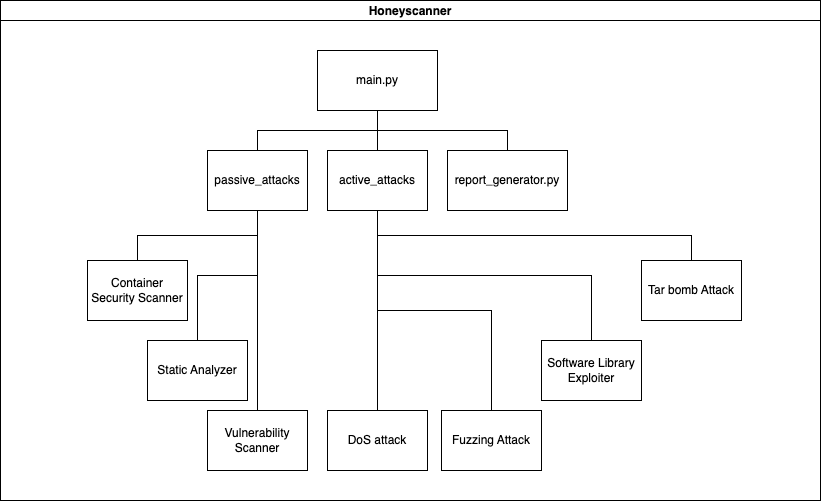

The diagram above was exported from draw.io. Its source (the exported page's mxGraphModel, read from the mxfile embedded in the PNG):
<mxGraphModel dx="1379" dy="923" grid="1" gridSize="10" guides="1" tooltips="1" connect="1" arrows="1" fold="1" page="1" pageScale="1" pageWidth="827" pageHeight="1169" math="0" shadow="0">
  <root>
    <mxCell id="0" />
    <mxCell id="1" parent="0" />
    <mxCell id="L1Ocywbev2LEE5FdgTLX-5" value="Honeyscanner" style="swimlane;startSize=20;horizontal=1;containerType=tree;newEdgeStyle={&quot;edgeStyle&quot;:&quot;elbowEdgeStyle&quot;,&quot;startArrow&quot;:&quot;none&quot;,&quot;endArrow&quot;:&quot;none&quot;};movable=1;resizable=1;rotatable=1;deletable=1;editable=1;locked=0;connectable=1;" vertex="1" parent="1">
      <mxGeometry width="820" height="500" as="geometry" />
    </mxCell>
    <UserObject label="main.py" treeRoot="1" id="L1Ocywbev2LEE5FdgTLX-13">
      <mxCell style="whiteSpace=wrap;html=1;align=center;treeFolding=1;treeMoving=1;newEdgeStyle={&quot;edgeStyle&quot;:&quot;elbowEdgeStyle&quot;,&quot;startArrow&quot;:&quot;none&quot;,&quot;endArrow&quot;:&quot;none&quot;};" vertex="1" parent="L1Ocywbev2LEE5FdgTLX-5">
        <mxGeometry x="317" y="50" width="120" height="60" as="geometry" />
      </mxCell>
    </UserObject>
    <mxCell id="L1Ocywbev2LEE5FdgTLX-14" value="passive_attacks" style="whiteSpace=wrap;html=1;align=center;verticalAlign=middle;treeFolding=1;treeMoving=1;newEdgeStyle={&quot;edgeStyle&quot;:&quot;elbowEdgeStyle&quot;,&quot;startArrow&quot;:&quot;none&quot;,&quot;endArrow&quot;:&quot;none&quot;};" vertex="1" parent="L1Ocywbev2LEE5FdgTLX-5">
      <mxGeometry x="207" y="150" width="100" height="60" as="geometry" />
    </mxCell>
    <mxCell id="L1Ocywbev2LEE5FdgTLX-11" value="" style="edgeStyle=elbowEdgeStyle;elbow=vertical;sourcePerimeterSpacing=0;targetPerimeterSpacing=0;startArrow=none;endArrow=none;rounded=0;curved=0;" edge="1" parent="L1Ocywbev2LEE5FdgTLX-5" source="L1Ocywbev2LEE5FdgTLX-13" target="L1Ocywbev2LEE5FdgTLX-14">
      <mxGeometry relative="1" as="geometry" />
    </mxCell>
    <mxCell id="L1Ocywbev2LEE5FdgTLX-15" value="active_attacks" style="whiteSpace=wrap;html=1;align=center;verticalAlign=middle;treeFolding=1;treeMoving=1;newEdgeStyle={&quot;edgeStyle&quot;:&quot;elbowEdgeStyle&quot;,&quot;startArrow&quot;:&quot;none&quot;,&quot;endArrow&quot;:&quot;none&quot;};" vertex="1" parent="L1Ocywbev2LEE5FdgTLX-5">
      <mxGeometry x="327" y="150" width="100" height="60" as="geometry" />
    </mxCell>
    <mxCell id="L1Ocywbev2LEE5FdgTLX-12" value="" style="edgeStyle=elbowEdgeStyle;elbow=vertical;sourcePerimeterSpacing=0;targetPerimeterSpacing=0;startArrow=none;endArrow=none;rounded=0;curved=0;" edge="1" parent="L1Ocywbev2LEE5FdgTLX-5" source="L1Ocywbev2LEE5FdgTLX-13" target="L1Ocywbev2LEE5FdgTLX-15">
      <mxGeometry relative="1" as="geometry" />
    </mxCell>
    <mxCell id="L1Ocywbev2LEE5FdgTLX-16" value="" style="edgeStyle=elbowEdgeStyle;elbow=vertical;sourcePerimeterSpacing=0;targetPerimeterSpacing=0;startArrow=none;endArrow=none;rounded=0;curved=0;" edge="1" target="L1Ocywbev2LEE5FdgTLX-17" source="L1Ocywbev2LEE5FdgTLX-14" parent="L1Ocywbev2LEE5FdgTLX-5">
      <mxGeometry relative="1" as="geometry">
        <mxPoint x="437" y="110" as="sourcePoint" />
      </mxGeometry>
    </mxCell>
    <mxCell id="L1Ocywbev2LEE5FdgTLX-17" value="Container Security Scanner" style="whiteSpace=wrap;html=1;align=center;verticalAlign=middle;treeFolding=1;treeMoving=1;newEdgeStyle={&quot;edgeStyle&quot;:&quot;elbowEdgeStyle&quot;,&quot;startArrow&quot;:&quot;none&quot;,&quot;endArrow&quot;:&quot;none&quot;};" vertex="1" parent="L1Ocywbev2LEE5FdgTLX-5">
      <mxGeometry x="87" y="260" width="100" height="60" as="geometry" />
    </mxCell>
    <mxCell id="L1Ocywbev2LEE5FdgTLX-18" value="" style="edgeStyle=elbowEdgeStyle;elbow=vertical;sourcePerimeterSpacing=0;targetPerimeterSpacing=0;startArrow=none;endArrow=none;rounded=0;curved=0;" edge="1" target="L1Ocywbev2LEE5FdgTLX-19" source="L1Ocywbev2LEE5FdgTLX-14" parent="L1Ocywbev2LEE5FdgTLX-5">
      <mxGeometry relative="1" as="geometry">
        <mxPoint x="437" y="110" as="sourcePoint" />
      </mxGeometry>
    </mxCell>
    <mxCell id="L1Ocywbev2LEE5FdgTLX-19" value="Static Analyzer" style="whiteSpace=wrap;html=1;align=center;verticalAlign=middle;treeFolding=1;treeMoving=1;newEdgeStyle={&quot;edgeStyle&quot;:&quot;elbowEdgeStyle&quot;,&quot;startArrow&quot;:&quot;none&quot;,&quot;endArrow&quot;:&quot;none&quot;};" vertex="1" parent="L1Ocywbev2LEE5FdgTLX-5">
      <mxGeometry x="147" y="340" width="100" height="60" as="geometry" />
    </mxCell>
    <mxCell id="L1Ocywbev2LEE5FdgTLX-20" value="" style="edgeStyle=elbowEdgeStyle;elbow=vertical;sourcePerimeterSpacing=0;targetPerimeterSpacing=0;startArrow=none;endArrow=none;rounded=0;curved=0;" edge="1" target="L1Ocywbev2LEE5FdgTLX-21" source="L1Ocywbev2LEE5FdgTLX-14" parent="L1Ocywbev2LEE5FdgTLX-5">
      <mxGeometry relative="1" as="geometry">
        <mxPoint x="437" y="110" as="sourcePoint" />
      </mxGeometry>
    </mxCell>
    <mxCell id="L1Ocywbev2LEE5FdgTLX-21" value="Vulnerability Scanner" style="whiteSpace=wrap;html=1;align=center;verticalAlign=middle;treeFolding=1;treeMoving=1;newEdgeStyle={&quot;edgeStyle&quot;:&quot;elbowEdgeStyle&quot;,&quot;startArrow&quot;:&quot;none&quot;,&quot;endArrow&quot;:&quot;none&quot;};" vertex="1" parent="L1Ocywbev2LEE5FdgTLX-5">
      <mxGeometry x="207" y="410" width="100" height="60" as="geometry" />
    </mxCell>
    <mxCell id="L1Ocywbev2LEE5FdgTLX-24" value="" style="edgeStyle=elbowEdgeStyle;elbow=vertical;sourcePerimeterSpacing=0;targetPerimeterSpacing=0;startArrow=none;endArrow=none;rounded=0;curved=0;" edge="1" target="L1Ocywbev2LEE5FdgTLX-25" source="L1Ocywbev2LEE5FdgTLX-15" parent="L1Ocywbev2LEE5FdgTLX-5">
      <mxGeometry relative="1" as="geometry">
        <mxPoint x="437" y="110" as="sourcePoint" />
      </mxGeometry>
    </mxCell>
    <mxCell id="L1Ocywbev2LEE5FdgTLX-25" value="DoS attack" style="whiteSpace=wrap;html=1;align=center;verticalAlign=middle;treeFolding=1;treeMoving=1;newEdgeStyle={&quot;edgeStyle&quot;:&quot;elbowEdgeStyle&quot;,&quot;startArrow&quot;:&quot;none&quot;,&quot;endArrow&quot;:&quot;none&quot;};" vertex="1" parent="L1Ocywbev2LEE5FdgTLX-5">
      <mxGeometry x="327" y="410" width="100" height="60" as="geometry" />
    </mxCell>
    <mxCell id="L1Ocywbev2LEE5FdgTLX-26" value="" style="edgeStyle=elbowEdgeStyle;elbow=vertical;sourcePerimeterSpacing=0;targetPerimeterSpacing=0;startArrow=none;endArrow=none;rounded=0;curved=0;" edge="1" target="L1Ocywbev2LEE5FdgTLX-27" source="L1Ocywbev2LEE5FdgTLX-15" parent="L1Ocywbev2LEE5FdgTLX-5">
      <mxGeometry relative="1" as="geometry">
        <mxPoint x="437" y="110" as="sourcePoint" />
      </mxGeometry>
    </mxCell>
    <mxCell id="L1Ocywbev2LEE5FdgTLX-27" value="Fuzzing Attack" style="whiteSpace=wrap;html=1;align=center;verticalAlign=middle;treeFolding=1;treeMoving=1;newEdgeStyle={&quot;edgeStyle&quot;:&quot;elbowEdgeStyle&quot;,&quot;startArrow&quot;:&quot;none&quot;,&quot;endArrow&quot;:&quot;none&quot;};" vertex="1" parent="L1Ocywbev2LEE5FdgTLX-5">
      <mxGeometry x="441" y="410" width="100" height="60" as="geometry" />
    </mxCell>
    <mxCell id="L1Ocywbev2LEE5FdgTLX-28" value="" style="edgeStyle=elbowEdgeStyle;elbow=vertical;sourcePerimeterSpacing=0;targetPerimeterSpacing=0;startArrow=none;endArrow=none;rounded=0;curved=0;" edge="1" target="L1Ocywbev2LEE5FdgTLX-29" source="L1Ocywbev2LEE5FdgTLX-15" parent="L1Ocywbev2LEE5FdgTLX-5">
      <mxGeometry relative="1" as="geometry">
        <mxPoint x="437" y="110" as="sourcePoint" />
      </mxGeometry>
    </mxCell>
    <mxCell id="L1Ocywbev2LEE5FdgTLX-29" value="Software Library Exploiter" style="whiteSpace=wrap;html=1;align=center;verticalAlign=middle;treeFolding=1;treeMoving=1;newEdgeStyle={&quot;edgeStyle&quot;:&quot;elbowEdgeStyle&quot;,&quot;startArrow&quot;:&quot;none&quot;,&quot;endArrow&quot;:&quot;none&quot;};" vertex="1" parent="L1Ocywbev2LEE5FdgTLX-5">
      <mxGeometry x="541" y="340" width="100" height="60" as="geometry" />
    </mxCell>
    <mxCell id="L1Ocywbev2LEE5FdgTLX-30" value="" style="edgeStyle=elbowEdgeStyle;elbow=vertical;sourcePerimeterSpacing=0;targetPerimeterSpacing=0;startArrow=none;endArrow=none;rounded=0;curved=0;" edge="1" source="L1Ocywbev2LEE5FdgTLX-15" parent="L1Ocywbev2LEE5FdgTLX-5">
      <mxGeometry relative="1" as="geometry">
        <mxPoint x="437" y="110" as="sourcePoint" />
        <mxPoint x="691" y="260" as="targetPoint" />
      </mxGeometry>
    </mxCell>
    <mxCell id="L1Ocywbev2LEE5FdgTLX-31" value="Tar bomb Attack" style="whiteSpace=wrap;html=1;align=center;verticalAlign=middle;treeFolding=1;treeMoving=1;newEdgeStyle={&quot;edgeStyle&quot;:&quot;elbowEdgeStyle&quot;,&quot;startArrow&quot;:&quot;none&quot;,&quot;endArrow&quot;:&quot;none&quot;};" vertex="1" parent="L1Ocywbev2LEE5FdgTLX-5">
      <mxGeometry x="641" y="260" width="100" height="60" as="geometry" />
    </mxCell>
    <mxCell id="L1Ocywbev2LEE5FdgTLX-32" value="" style="edgeStyle=elbowEdgeStyle;rounded=0;orthogonalLoop=1;jettySize=auto;html=1;elbow=vertical;startArrow=none;endArrow=none;" edge="1" source="L1Ocywbev2LEE5FdgTLX-13" target="L1Ocywbev2LEE5FdgTLX-33" parent="L1Ocywbev2LEE5FdgTLX-5">
      <mxGeometry relative="1" as="geometry" />
    </mxCell>
    <UserObject label="report_generator.py" treeRoot="1" id="L1Ocywbev2LEE5FdgTLX-33">
      <mxCell style="whiteSpace=wrap;html=1;align=center;treeFolding=1;treeMoving=1;newEdgeStyle={&quot;edgeStyle&quot;:&quot;elbowEdgeStyle&quot;,&quot;startArrow&quot;:&quot;none&quot;,&quot;endArrow&quot;:&quot;none&quot;};" vertex="1" parent="L1Ocywbev2LEE5FdgTLX-5">
        <mxGeometry x="447" y="150" width="120" height="60" as="geometry" />
      </mxCell>
    </UserObject>
  </root>
</mxGraphModel>